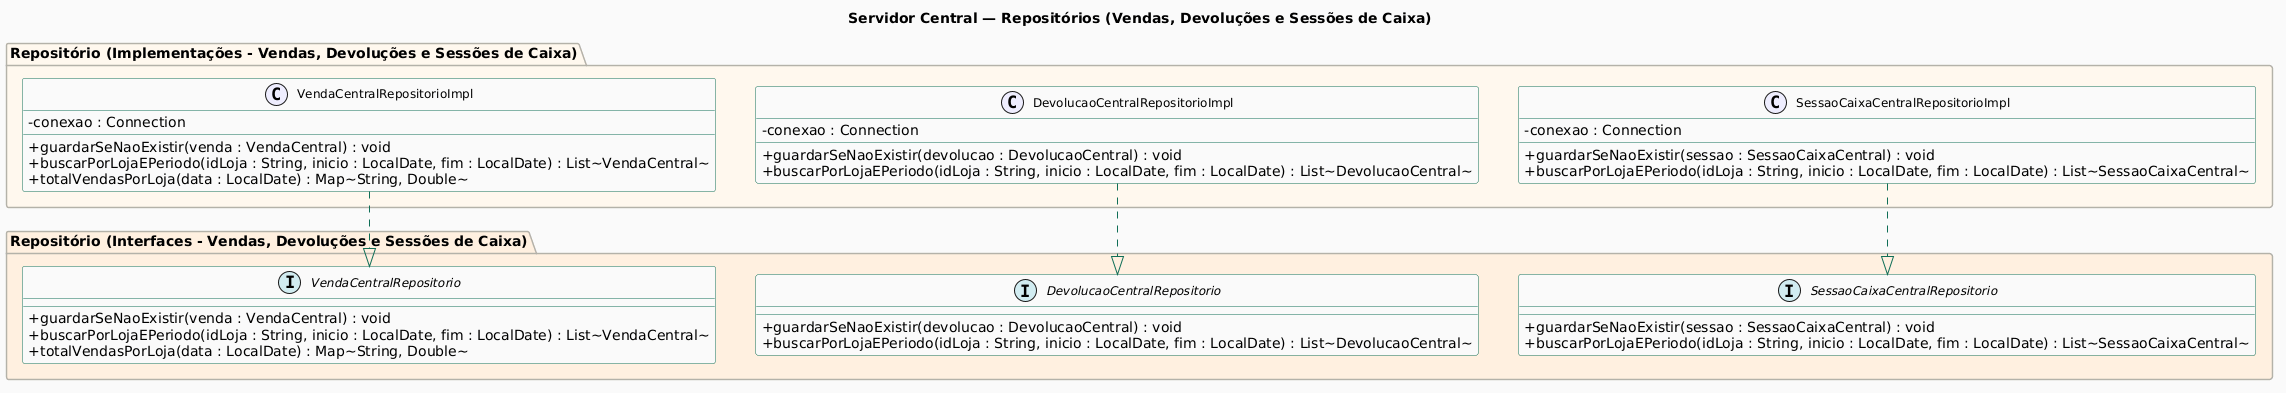

The diagram above was rendered by PlantUML. Its source (embedded in the PNG):
@startuml
skinparam classAttributeIconSize 0
skinparam classFontSize 12
skinparam classHeaderBackgroundColor #E1F5EE
skinparam classBorderColor #0F6E56
skinparam classBackgroundColor #FAFAFA
skinparam arrowColor #0F6E56
skinparam stereotypeCBackgroundColor #EEEDFE
skinparam stereotypeABackgroundColor #FAC775
skinparam stereotypeIBackgroundColor #D1ECF1
skinparam packageBackgroundColor #F8F8F8
skinparam packageBorderColor #B4B2A9
skinparam linetype ortho
skinparam nodesep 40
skinparam ranksep 50

title Servidor Central — Repositórios (Vendas, Devoluções e Sessões de Caixa)

package "Repositório (Interfaces - Vendas, Devoluções e Sessões de Caixa)" #FFF0E0 {

  interface VendaCentralRepositorio {
    + guardarSeNaoExistir(venda : VendaCentral) : void
    + buscarPorLojaEPeriodo(idLoja : String, inicio : LocalDate, fim : LocalDate) : List~VendaCentral~
    + totalVendasPorLoja(data : LocalDate) : Map~String, Double~
  }

  interface DevolucaoCentralRepositorio {
    + guardarSeNaoExistir(devolucao : DevolucaoCentral) : void
    + buscarPorLojaEPeriodo(idLoja : String, inicio : LocalDate, fim : LocalDate) : List~DevolucaoCentral~
  }

  interface SessaoCaixaCentralRepositorio {
    + guardarSeNaoExistir(sessao : SessaoCaixaCentral) : void
    + buscarPorLojaEPeriodo(idLoja : String, inicio : LocalDate, fim : LocalDate) : List~SessaoCaixaCentral~
  }
}

package "Repositório (Implementações - Vendas, Devoluções e Sessões de Caixa)" #FFF8EE {

  class VendaCentralRepositorioImpl {
    - conexao : Connection
    + guardarSeNaoExistir(venda : VendaCentral) : void
    + buscarPorLojaEPeriodo(idLoja : String, inicio : LocalDate, fim : LocalDate) : List~VendaCentral~
    + totalVendasPorLoja(data : LocalDate) : Map~String, Double~
  }

  class DevolucaoCentralRepositorioImpl {
    - conexao : Connection
    + guardarSeNaoExistir(devolucao : DevolucaoCentral) : void
    + buscarPorLojaEPeriodo(idLoja : String, inicio : LocalDate, fim : LocalDate) : List~DevolucaoCentral~
  }

  class SessaoCaixaCentralRepositorioImpl {
    - conexao : Connection
    + guardarSeNaoExistir(sessao : SessaoCaixaCentral) : void
    + buscarPorLojaEPeriodo(idLoja : String, inicio : LocalDate, fim : LocalDate) : List~SessaoCaixaCentral~
  }
}

VendaCentralRepositorioImpl ..|> VendaCentralRepositorio
DevolucaoCentralRepositorioImpl ..|> DevolucaoCentralRepositorio
SessaoCaixaCentralRepositorioImpl ..|> SessaoCaixaCentralRepositorio
@enduml